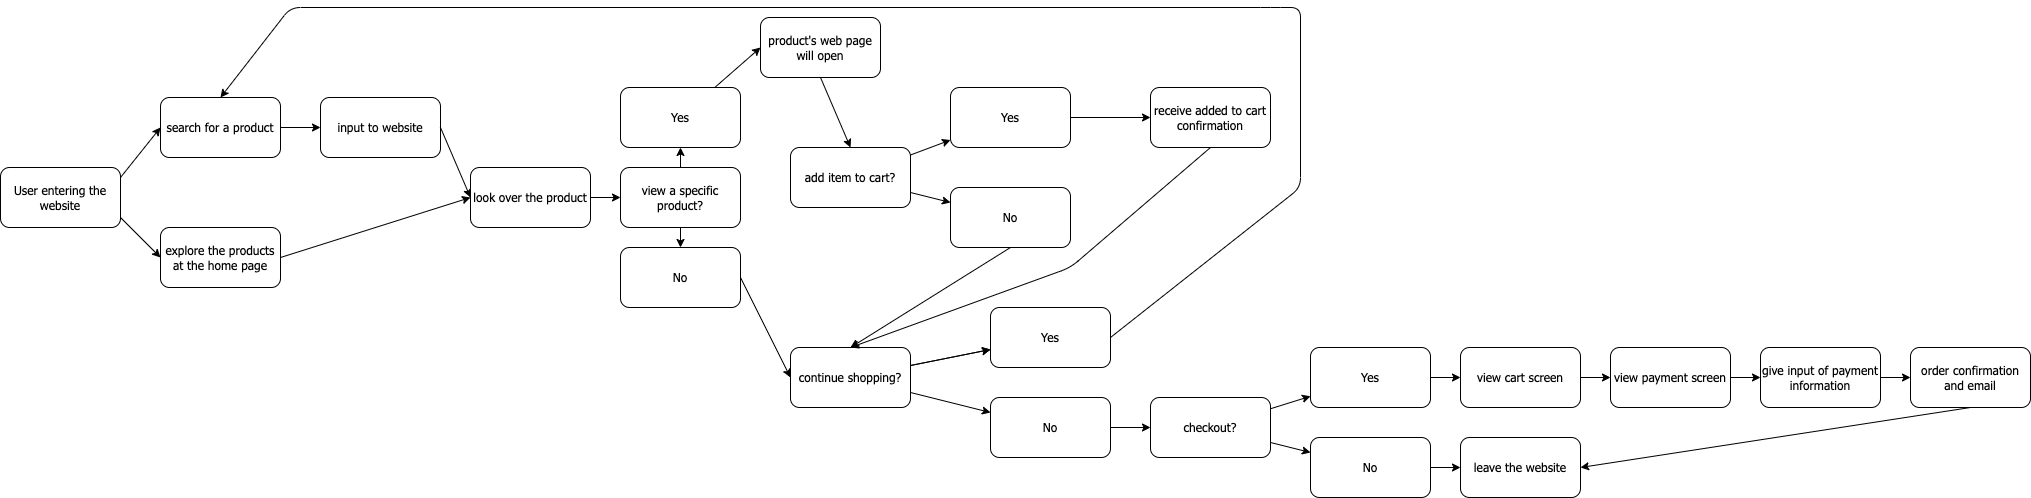

The diagram above was exported from draw.io. Its source (the exported page's mxGraphModel, read from the mxfile embedded in the PNG):
<mxGraphModel dx="762" dy="696" grid="1" gridSize="10" guides="1" tooltips="1" connect="1" arrows="1" fold="1" page="1" pageScale="1" pageWidth="2100" pageHeight="550" background="none" math="0" shadow="0">
  <root>
    <mxCell id="0" />
    <mxCell id="1" parent="0" />
    <mxCell id="2" value="User entering the website" style="rounded=1;whiteSpace=wrap;html=1;fontFamily=Tahoma;" vertex="1" parent="1">
      <mxGeometry x="10" y="170" width="120" height="60" as="geometry" />
    </mxCell>
    <mxCell id="3" value="" style="endArrow=classic;html=1;fontFamily=Tahoma;entryX=0;entryY=0.5;entryDx=0;entryDy=0;" edge="1" parent="1" target="5">
      <mxGeometry width="50" height="50" relative="1" as="geometry">
        <mxPoint x="130" y="180" as="sourcePoint" />
        <mxPoint x="170" y="140" as="targetPoint" />
      </mxGeometry>
    </mxCell>
    <mxCell id="5" value="search for a product" style="rounded=1;whiteSpace=wrap;html=1;fontFamily=Tahoma;" vertex="1" parent="1">
      <mxGeometry x="170" y="100" width="120" height="60" as="geometry" />
    </mxCell>
    <mxCell id="6" value="explore the products at the home page" style="rounded=1;whiteSpace=wrap;html=1;fontFamily=Tahoma;" vertex="1" parent="1">
      <mxGeometry x="170" y="230" width="120" height="60" as="geometry" />
    </mxCell>
    <mxCell id="7" value="" style="endArrow=classic;html=1;fontFamily=Tahoma;entryX=0;entryY=0.5;entryDx=0;entryDy=0;" edge="1" parent="1" target="6">
      <mxGeometry width="50" height="50" relative="1" as="geometry">
        <mxPoint x="130" y="220" as="sourcePoint" />
        <mxPoint x="170" y="250" as="targetPoint" />
      </mxGeometry>
    </mxCell>
    <mxCell id="8" value="input to website" style="rounded=1;whiteSpace=wrap;html=1;fontFamily=Tahoma;" vertex="1" parent="1">
      <mxGeometry x="330" y="100" width="120" height="60" as="geometry" />
    </mxCell>
    <mxCell id="9" value="" style="endArrow=classic;html=1;fontFamily=Tahoma;exitX=1;exitY=0.5;exitDx=0;exitDy=0;entryX=0;entryY=0.5;entryDx=0;entryDy=0;" edge="1" parent="1" source="5" target="8">
      <mxGeometry width="50" height="50" relative="1" as="geometry">
        <mxPoint x="300" y="130" as="sourcePoint" />
        <mxPoint x="340" y="110" as="targetPoint" />
      </mxGeometry>
    </mxCell>
    <mxCell id="10" value="" style="curved=1;endArrow=classic;html=1;fontFamily=Tahoma;exitX=1;exitY=0.5;exitDx=0;exitDy=0;" edge="1" parent="1" source="8">
      <mxGeometry width="50" height="50" relative="1" as="geometry">
        <mxPoint x="450" y="180" as="sourcePoint" />
        <mxPoint x="480" y="200" as="targetPoint" />
      </mxGeometry>
    </mxCell>
    <mxCell id="12" value="" style="endArrow=classic;html=1;fontFamily=Tahoma;exitX=1;exitY=0.5;exitDx=0;exitDy=0;" edge="1" parent="1" source="6">
      <mxGeometry width="50" height="50" relative="1" as="geometry">
        <mxPoint x="290" y="290" as="sourcePoint" />
        <mxPoint x="480" y="200" as="targetPoint" />
      </mxGeometry>
    </mxCell>
    <mxCell id="15" value="" style="edgeStyle=none;html=1;fontFamily=Tahoma;" edge="1" parent="1" source="13" target="14">
      <mxGeometry relative="1" as="geometry" />
    </mxCell>
    <mxCell id="13" value="look over the product" style="rounded=1;whiteSpace=wrap;html=1;fontFamily=Tahoma;" vertex="1" parent="1">
      <mxGeometry x="480" y="170" width="120" height="60" as="geometry" />
    </mxCell>
    <mxCell id="17" value="" style="edgeStyle=none;html=1;fontFamily=Tahoma;" edge="1" parent="1" source="14" target="16">
      <mxGeometry relative="1" as="geometry" />
    </mxCell>
    <mxCell id="19" value="" style="edgeStyle=none;html=1;fontFamily=Tahoma;" edge="1" parent="1" source="14" target="18">
      <mxGeometry relative="1" as="geometry" />
    </mxCell>
    <mxCell id="14" value="view a specific product?" style="whiteSpace=wrap;html=1;fontFamily=Tahoma;rounded=1;" vertex="1" parent="1">
      <mxGeometry x="630" y="170" width="120" height="60" as="geometry" />
    </mxCell>
    <mxCell id="21" value="" style="edgeStyle=none;html=1;fontFamily=Tahoma;exitX=0.5;exitY=1;exitDx=0;exitDy=0;entryX=0.5;entryY=0;entryDx=0;entryDy=0;" edge="1" parent="1" source="31" target="23">
      <mxGeometry relative="1" as="geometry">
        <mxPoint x="820" y="90" as="sourcePoint" />
        <mxPoint x="800" y="190" as="targetPoint" />
      </mxGeometry>
    </mxCell>
    <mxCell id="32" value="" style="edgeStyle=none;html=1;fontFamily=Tahoma;entryX=0;entryY=0.5;entryDx=0;entryDy=0;" edge="1" parent="1" source="16" target="31">
      <mxGeometry relative="1" as="geometry" />
    </mxCell>
    <mxCell id="16" value="Yes" style="whiteSpace=wrap;html=1;fontFamily=Tahoma;rounded=1;" vertex="1" parent="1">
      <mxGeometry x="630" y="90" width="120" height="60" as="geometry" />
    </mxCell>
    <mxCell id="22" style="edgeStyle=none;html=1;exitX=1;exitY=0.5;exitDx=0;exitDy=0;fontFamily=Tahoma;entryX=0;entryY=0.5;entryDx=0;entryDy=0;" edge="1" parent="1" source="18" target="20">
      <mxGeometry relative="1" as="geometry">
        <mxPoint x="810" y="280" as="targetPoint" />
      </mxGeometry>
    </mxCell>
    <mxCell id="18" value="No" style="whiteSpace=wrap;html=1;fontFamily=Tahoma;rounded=1;" vertex="1" parent="1">
      <mxGeometry x="630" y="250" width="120" height="60" as="geometry" />
    </mxCell>
    <mxCell id="34" value="" style="edgeStyle=none;html=1;fontFamily=Tahoma;" edge="1" parent="1" source="20" target="33">
      <mxGeometry relative="1" as="geometry" />
    </mxCell>
    <mxCell id="35" value="" style="edgeStyle=none;html=1;fontFamily=Tahoma;" edge="1" parent="1" source="20" target="33">
      <mxGeometry relative="1" as="geometry" />
    </mxCell>
    <mxCell id="37" value="" style="edgeStyle=none;html=1;fontFamily=Tahoma;exitX=1;exitY=0.75;exitDx=0;exitDy=0;" edge="1" parent="1" source="20" target="36">
      <mxGeometry relative="1" as="geometry" />
    </mxCell>
    <mxCell id="20" value="continue shopping?" style="whiteSpace=wrap;html=1;fontFamily=Tahoma;rounded=1;" vertex="1" parent="1">
      <mxGeometry x="800" y="350" width="120" height="60" as="geometry" />
    </mxCell>
    <mxCell id="26" value="" style="edgeStyle=none;html=1;fontFamily=Tahoma;exitX=1;exitY=0.5;exitDx=0;exitDy=0;entryX=0;entryY=0.5;entryDx=0;entryDy=0;" edge="1" parent="1" source="27" target="25">
      <mxGeometry relative="1" as="geometry" />
    </mxCell>
    <mxCell id="28" value="" style="edgeStyle=none;html=1;fontFamily=Tahoma;" edge="1" parent="1" source="23" target="27">
      <mxGeometry relative="1" as="geometry" />
    </mxCell>
    <mxCell id="30" value="" style="edgeStyle=none;html=1;fontFamily=Tahoma;" edge="1" parent="1" source="23" target="29">
      <mxGeometry relative="1" as="geometry" />
    </mxCell>
    <mxCell id="23" value="add item to cart?" style="whiteSpace=wrap;html=1;fontFamily=Tahoma;rounded=1;" vertex="1" parent="1">
      <mxGeometry x="800" y="150" width="120" height="60" as="geometry" />
    </mxCell>
    <mxCell id="59" style="edgeStyle=none;html=1;exitX=0.5;exitY=1;exitDx=0;exitDy=0;entryX=0.5;entryY=0;entryDx=0;entryDy=0;fontFamily=Tahoma;" edge="1" parent="1" source="25" target="20">
      <mxGeometry relative="1" as="geometry">
        <Array as="points">
          <mxPoint x="1080" y="270" />
        </Array>
      </mxGeometry>
    </mxCell>
    <mxCell id="25" value="receive added to cart confirmation" style="whiteSpace=wrap;html=1;fontFamily=Tahoma;rounded=1;" vertex="1" parent="1">
      <mxGeometry x="1160" y="90" width="120" height="60" as="geometry" />
    </mxCell>
    <mxCell id="27" value="Yes" style="whiteSpace=wrap;html=1;fontFamily=Tahoma;rounded=1;" vertex="1" parent="1">
      <mxGeometry x="960" y="90" width="120" height="60" as="geometry" />
    </mxCell>
    <mxCell id="58" style="edgeStyle=none;html=1;fontFamily=Tahoma;entryX=0.5;entryY=0;entryDx=0;entryDy=0;exitX=0.5;exitY=1;exitDx=0;exitDy=0;" edge="1" parent="1" source="29" target="20">
      <mxGeometry relative="1" as="geometry">
        <mxPoint x="990" y="290" as="targetPoint" />
      </mxGeometry>
    </mxCell>
    <mxCell id="29" value="No" style="whiteSpace=wrap;html=1;fontFamily=Tahoma;rounded=1;" vertex="1" parent="1">
      <mxGeometry x="960" y="190" width="120" height="60" as="geometry" />
    </mxCell>
    <mxCell id="31" value="product's web page will open" style="whiteSpace=wrap;html=1;fontFamily=Tahoma;rounded=1;" vertex="1" parent="1">
      <mxGeometry x="770" y="20" width="120" height="60" as="geometry" />
    </mxCell>
    <mxCell id="33" value="Yes" style="whiteSpace=wrap;html=1;fontFamily=Tahoma;rounded=1;" vertex="1" parent="1">
      <mxGeometry x="1000" y="310" width="120" height="60" as="geometry" />
    </mxCell>
    <mxCell id="39" value="" style="edgeStyle=none;html=1;fontFamily=Tahoma;" edge="1" parent="1" source="36" target="38">
      <mxGeometry relative="1" as="geometry" />
    </mxCell>
    <mxCell id="36" value="No" style="whiteSpace=wrap;html=1;fontFamily=Tahoma;rounded=1;" vertex="1" parent="1">
      <mxGeometry x="1000" y="400" width="120" height="60" as="geometry" />
    </mxCell>
    <mxCell id="41" value="" style="edgeStyle=none;html=1;fontFamily=Tahoma;" edge="1" parent="1" source="38" target="40">
      <mxGeometry relative="1" as="geometry" />
    </mxCell>
    <mxCell id="43" value="" style="edgeStyle=none;html=1;fontFamily=Tahoma;" edge="1" parent="1" source="38" target="42">
      <mxGeometry relative="1" as="geometry" />
    </mxCell>
    <mxCell id="38" value="checkout?" style="whiteSpace=wrap;html=1;fontFamily=Tahoma;rounded=1;" vertex="1" parent="1">
      <mxGeometry x="1160" y="400" width="120" height="60" as="geometry" />
    </mxCell>
    <mxCell id="47" value="" style="edgeStyle=none;html=1;fontFamily=Tahoma;" edge="1" parent="1" source="40" target="46">
      <mxGeometry relative="1" as="geometry" />
    </mxCell>
    <mxCell id="40" value="Yes" style="whiteSpace=wrap;html=1;fontFamily=Tahoma;rounded=1;" vertex="1" parent="1">
      <mxGeometry x="1320" y="350" width="120" height="60" as="geometry" />
    </mxCell>
    <mxCell id="45" value="" style="edgeStyle=none;html=1;fontFamily=Tahoma;" edge="1" parent="1" source="42" target="44">
      <mxGeometry relative="1" as="geometry" />
    </mxCell>
    <mxCell id="42" value="No" style="whiteSpace=wrap;html=1;fontFamily=Tahoma;rounded=1;" vertex="1" parent="1">
      <mxGeometry x="1320" y="440" width="120" height="60" as="geometry" />
    </mxCell>
    <mxCell id="44" value="leave the website" style="whiteSpace=wrap;html=1;fontFamily=Tahoma;rounded=1;" vertex="1" parent="1">
      <mxGeometry x="1470" y="440" width="120" height="60" as="geometry" />
    </mxCell>
    <mxCell id="49" value="" style="edgeStyle=none;html=1;fontFamily=Tahoma;" edge="1" parent="1" source="46" target="48">
      <mxGeometry relative="1" as="geometry" />
    </mxCell>
    <mxCell id="46" value="view cart screen" style="whiteSpace=wrap;html=1;fontFamily=Tahoma;rounded=1;" vertex="1" parent="1">
      <mxGeometry x="1470" y="350" width="120" height="60" as="geometry" />
    </mxCell>
    <mxCell id="51" value="" style="edgeStyle=none;html=1;fontFamily=Tahoma;" edge="1" parent="1" source="48" target="50">
      <mxGeometry relative="1" as="geometry" />
    </mxCell>
    <mxCell id="48" value="view payment screen" style="whiteSpace=wrap;html=1;fontFamily=Tahoma;rounded=1;" vertex="1" parent="1">
      <mxGeometry x="1620" y="350" width="120" height="60" as="geometry" />
    </mxCell>
    <mxCell id="53" value="" style="edgeStyle=none;html=1;fontFamily=Tahoma;" edge="1" parent="1" source="50" target="52">
      <mxGeometry relative="1" as="geometry" />
    </mxCell>
    <mxCell id="50" value="give input of payment information" style="whiteSpace=wrap;html=1;fontFamily=Tahoma;rounded=1;" vertex="1" parent="1">
      <mxGeometry x="1770" y="350" width="120" height="60" as="geometry" />
    </mxCell>
    <mxCell id="55" value="" style="edgeStyle=none;html=1;fontFamily=Tahoma;exitX=0.5;exitY=1;exitDx=0;exitDy=0;entryX=1;entryY=0.5;entryDx=0;entryDy=0;" edge="1" parent="1" source="52" target="44">
      <mxGeometry relative="1" as="geometry">
        <mxPoint x="2070" y="380" as="targetPoint" />
      </mxGeometry>
    </mxCell>
    <mxCell id="52" value="order confirmation and email" style="whiteSpace=wrap;html=1;fontFamily=Tahoma;rounded=1;" vertex="1" parent="1">
      <mxGeometry x="1920" y="350" width="120" height="60" as="geometry" />
    </mxCell>
    <mxCell id="57" value="" style="endArrow=classic;html=1;fontFamily=Tahoma;exitX=1;exitY=0.5;exitDx=0;exitDy=0;entryX=0.5;entryY=0;entryDx=0;entryDy=0;" edge="1" parent="1" source="33" target="5">
      <mxGeometry width="50" height="50" relative="1" as="geometry">
        <mxPoint x="1120" y="360" as="sourcePoint" />
        <mxPoint x="550" y="90" as="targetPoint" />
        <Array as="points">
          <mxPoint x="1310" y="190" />
          <mxPoint x="1310" y="10" />
          <mxPoint x="1280" y="10" />
          <mxPoint x="300" y="10" />
        </Array>
      </mxGeometry>
    </mxCell>
  </root>
</mxGraphModel>